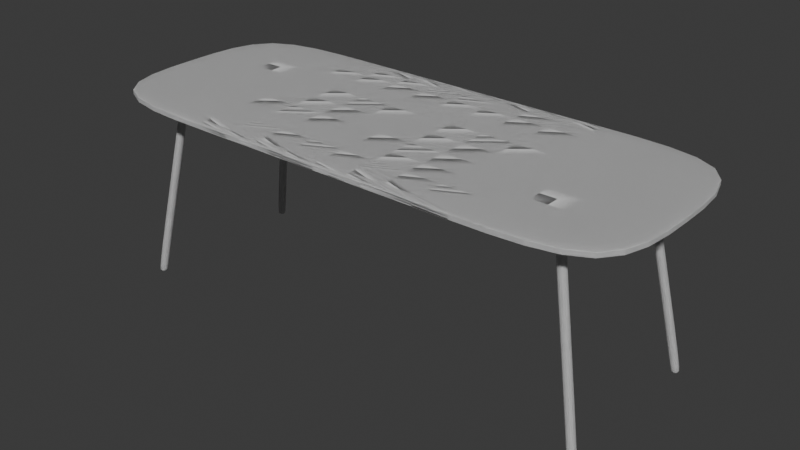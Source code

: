 # Source: Table.blend  (saved by Blender 5.1.29; exported with 4.5.12 LTS)
import bpy
from mathutils import Matrix  # noqa: F401  (used for matrix-valued properties, if any)

bpy.ops.wm.read_factory_settings(use_empty=True)
scene = bpy.context.scene
scene.name = 'Scene'

# ---- collections
col_collection = bpy.data.collections.new('Collection'); scene.collection.children.link(col_collection)

# ---- node groups
ng_smooth_by_angle = bpy.data.node_groups.new('Smooth by Angle', 'GeometryNodeTree')
_s = ng_smooth_by_angle.interface.new_socket(name='Mesh', in_out='OUTPUT', socket_type='NodeSocketGeometry')
_s = ng_smooth_by_angle.interface.new_socket(name='Mesh', in_out='INPUT', socket_type='NodeSocketGeometry')
_s = ng_smooth_by_angle.interface.new_socket(name='Angle', in_out='INPUT', socket_type='NodeSocketFloat')
_s.subtype = 'ANGLE'
_s.default_value = 0.5236
_s.min_value = 0.0
_s.max_value = 3.142
_s.description = 'Maximum face angle for smooth edges'
_s = ng_smooth_by_angle.interface.new_socket(name='Ignore Sharpness', in_out='INPUT', socket_type='NodeSocketBool')
_s.force_non_field = True
ng_smooth_by_angle.is_modifier = True
_N = ng_smooth_by_angle.nodes; _L = ng_smooth_by_angle.links
n0 = _N.new('GeometryNodeSetShadeSmooth'); n0.name = 'Set Shade Smooth'; n0.location = (120, -80)
n0.domain = 'EDGE'
n1 = _N.new('GeometryNodeSetShadeSmooth'); n1.name = 'Set Shade Smooth.001'; n1.location = (300, -80)
n2 = _N.new('NodeGroupOutput'); n2.name = 'Group Output'; n2.location = (480, -80)
n3 = _N.new('GeometryNodeInputMeshEdgeAngle'); n3.name = 'Edge Angle'; n3.location = (-440, -240)
n4 = _N.new('NodeGroupInput'); n4.name = 'Group Input'; n4.location = (-80, -80)
n5 = _N.new('GeometryNodeInputEdgeSmooth'); n5.name = 'Is Edge Smooth'; n5.location = (-260, -120)
n6 = _N.new('GeometryNodeInputShadeSmooth'); n6.name = 'Is Shade Smooth'; n6.location = (-440, -397)
n7 = _N.new('FunctionNodeCompare'); n7.name = 'Compare'; n7.location = (-260, -260)
n7.operation = 'LESS_EQUAL'
n7.inputs[6].default_value = (0.0, 0.0, 0.0, 0.0)
n7.inputs[7].default_value = (0.0, 0.0, 0.0, 0.0)
n8 = _N.new('FunctionNodeBooleanMath'); n8.name = 'Boolean Math.001'; n8.location = (-80, -260)
n9 = _N.new('NodeGroupInput'); n9.name = 'Group Input.001'; n9.location = (-440, -329)
n10 = _N.new('NodeGroupInput'); n10.name = 'Group Input.002'; n10.location = (-259, -189)
n11 = _N.new('FunctionNodeBooleanMath'); n11.name = 'Boolean Math'; n11.location = (-80, -149)
n11.operation = 'OR'
n12 = _N.new('FunctionNodeBooleanMath'); n12.name = 'Boolean Math.002'; n12.location = (-260, -380)
n12.operation = 'OR'
n13 = _N.new('NodeGroupInput'); n13.name = 'Group Input.003'; n13.location = (-440, -460)
_L.new(n3.outputs[0], n7.inputs[0])
_L.new(n1.outputs[0], n2.inputs[0])
_L.new(n9.outputs[1], n7.inputs[1])
_L.new(n7.outputs[0], n8.inputs[0])
_L.new(n4.outputs[0], n0.inputs[0])
_L.new(n0.outputs[0], n1.inputs[0])
_L.new(n8.outputs[0], n0.inputs[2])
_L.new(n10.outputs[2], n11.inputs[1])
_L.new(n5.outputs[0], n11.inputs[0])
_L.new(n11.outputs[0], n0.inputs[1])
_L.new(n13.outputs[2], n12.inputs[1])
_L.new(n6.outputs[0], n12.inputs[0])
_L.new(n12.outputs[0], n8.inputs[1])
n2.is_active_output = True

# ---- world
world_world = bpy.data.worlds.new('World'); scene.world = world_world
world_world.use_nodes = True; world_world.node_tree.nodes.clear()
_N = world_world.node_tree.nodes; _L = world_world.node_tree.links
n0 = _N.new('ShaderNodeOutputWorld'); n0.name = 'World Output'; n0.location = (200, 100)
n1 = _N.new('ShaderNodeBackground'); n1.name = 'Background'; n1.location = (-200, 100)
n1.inputs[0].default_value = (0.05088, 0.05088, 0.05088, 1.0)
_L.new(n1.outputs[0], n0.inputs[0])
n0.is_active_output = True
world_world.color = (0.05088, 0.05088, 0.05088)
world_world.sun_shadow_jitter_overblur = 0.0

# ---- meshes
me_x = bpy.data.meshes.new('立方体')
me_x.from_pydata([(-1.0, -0.4006, 0.6913), (-1.0, -0.4006, 0.7207), (-1.0, 0.4006, 0.6913), (-1.0, 0.4006, 0.7207), (1.0, -0.4006, 0.6913), (1.0, -0.4006, 0.7207), (1.0, 0.4006, 0.6913), (1.0, 0.4006, 0.7207), (0.0, 0.4006, 0.6913), (0.0, 0.4006, 0.7207), (0.0, -0.4006, 0.6913), (0.0, -0.4006, 0.7207), (-1.0, 0.0, 0.6913), (-1.0, 0.0, 0.7207), (1.0, 0.0, 0.6913), (1.0, 0.0, 0.7207), (0.0, 0.0, 0.7207), (0.0, 0.0, 0.6913), (-1.0, -0.4006, 0.706), (-1.0, 0.4006, 0.706), (1.0, 0.4006, 0.706), (1.0, -0.4006, 0.706), (0.0, -0.4006, 0.706), (0.0, 0.4006, 0.706), (1.0, 0.0, 0.706), (-1.0, 0.0, 0.706), (-1.0, -0.4006, 0.7133), (-1.0, 0.4006, 0.7133), (1.0, 0.4006, 0.7133), (1.0, -0.4006, 0.7133), (0.0, -0.4006, 0.7133), (0.0, 0.4006, 0.7133), (1.0, 0.0, 0.7133), (-1.0, 0.0, 0.7133), (-1.0, 0.4006, 0.6987), (1.0, 0.4006, 0.6987), (1.0, -0.4006, 0.6987), (0.0, -0.4006, 0.6987), (0.0, 0.4006, 0.6987), (1.0, 0.0, 0.6987), (-1.0, 0.0, 0.6987), (-1.0, -0.4006, 0.6987), (0.5, 0.4006, 0.7207), (0.5, -0.4006, 0.6913), (0.5, 0.4006, 0.6913), (0.5, -0.4006, 0.7207), (0.5, 0.0, 0.7207), (0.5, 0.0, 0.6913), (0.5, -0.4006, 0.706), (0.5, 0.4006, 0.706), (0.5, -0.4006, 0.7133), (0.5, 0.4006, 0.7133), (0.5, 0.4006, 0.6987), (0.5, -0.4006, 0.6987), (-0.5, 0.4006, 0.6913), (-0.5, -0.4006, 0.7207), (-0.5, 0.4006, 0.7207), (-0.5, -0.4006, 0.6913), (-0.5, 0.0, 0.6913), (-0.5, 0.0, 0.7207), (-0.5, 0.4006, 0.706), (-0.5, -0.4006, 0.706), (-0.5, 0.4006, 0.7133), (-0.5, -0.4006, 0.7133), (-0.5, -0.4006, 0.6987), (-0.5, 0.4006, 0.6987)], [], [(33, 13, 3, 27), (51, 42, 7, 28), (32, 15, 5, 29), (63, 55, 1, 26), (47, 14, 4, 43), (59, 13, 1, 55), (46, 16, 11, 45), (58, 17, 10, 57), (50, 45, 11, 30), (62, 56, 9, 31), (54, 8, 17, 58), (42, 9, 16, 46), (56, 3, 13, 59), (44, 6, 14, 47), (28, 7, 15, 32), (26, 1, 13, 33), (41, 18, 25, 40), (35, 20, 24, 39), (65, 60, 23, 38), (53, 48, 22, 37), (64, 61, 18, 41), (39, 24, 21, 36), (52, 49, 20, 35), (40, 25, 19, 34), (18, 26, 33, 25), (20, 28, 32, 24), (60, 62, 31, 23), (48, 50, 30, 22), (61, 63, 26, 18), (24, 32, 29, 21), (49, 51, 28, 20), (25, 33, 27, 19), (12, 40, 34, 2), (44, 52, 35, 6), (14, 39, 36, 4), (57, 64, 41, 0), (43, 53, 37, 10), (54, 65, 38, 8), (6, 35, 39, 14), (0, 41, 40, 12), (4, 36, 53, 43), (8, 38, 52, 44), (23, 31, 51, 49), (21, 29, 50, 48), (38, 23, 49, 52), (36, 21, 48, 53), (8, 44, 47, 17), (7, 42, 46, 15), (29, 5, 45, 50), (15, 46, 45, 5), (17, 47, 43, 10), (31, 9, 42, 51), (2, 34, 65, 54), (10, 37, 64, 57), (22, 30, 63, 61), (19, 27, 62, 60), (37, 22, 61, 64), (34, 19, 60, 65), (9, 56, 59, 16), (2, 54, 58, 12), (27, 3, 56, 62), (12, 58, 57, 0), (16, 59, 55, 11), (30, 11, 55, 63)])
_uv = me_x.uv_layers.new(name='UV贴图')
_uv.uv.foreach_set('vector', [0.5625, 0.125, 0.625, 0.125, 0.625, 0.25, 0.5625, 0.25, 0.5625, 0.4375, 0.625, 0.4375, 0.625, 0.5, 0.5625, 0.5, 0.5625, 0.625, 0.625, 0.625, 0.625, 0.75, 0.5625, 0.75, 0.5625, 0.9375, 0.625, 0.9375, 0.625, 1.0, 0.5625, 1.0, 0.3125, 0.625, 0.375, 0.625, 0.375, 0.75, 0.3125, 0.75, 0.8125, 0.625, 0.875, 0.625, 0.875, 0.75, 0.8125, 0.75, 0.6875, 0.625, 0.75, 0.625, 0.75, 0.75, 0.6875, 0.75, 0.1875, 0.625, 0.25, 0.625, 0.25, 0.75, 0.1875, 0.75, 0.5625, 0.8125, 0.625, 0.8125, 0.625, 0.875, 0.5625, 0.875, 0.5625, 0.3125, 0.625, 0.3125, 0.625, 0.375, 0.5625, 0.375, 0.1875, 0.5, 0.25, 0.5, 0.25, 0.625, 0.1875, 0.625, 0.6875, 0.5, 0.75, 0.5, 0.75, 0.625, 0.6875, 0.625, 0.8125, 0.5, 0.875, 0.5, 0.875, 0.625, 0.8125, 0.625, 0.3125, 0.5, 0.375, 0.5, 0.375, 0.625, 0.3125, 0.625, 0.5625, 0.5, 0.625, 0.5, 0.625, 0.625, 0.5625, 0.625, 0.5625, 0.0, 0.625, 0.0, 0.625, 0.125, 0.5625, 0.125, 0.4375, 0.0, 0.5, 0.0, 0.5, 0.125, 0.4375, 0.125, 0.4375, 0.5, 0.5, 0.5, 0.5, 0.625, 0.4375, 0.625, 0.4375, 0.3125, 0.5, 0.3125, 0.5, 0.375, 0.4375, 0.375, 0.4375, 0.8125, 0.5, 0.8125, 0.5, 0.875, 0.4375, 0.875, 0.4375, 0.9375, 0.5, 0.9375, 0.5, 1.0, 0.4375, 1.0, 0.4375, 0.625, 0.5, 0.625, 0.5, 0.75, 0.4375, 0.75, 0.4375, 0.4375, 0.5, 0.4375, 0.5, 0.5, 0.4375, 0.5, 0.4375, 0.125, 0.5, 0.125, 0.5, 0.25, 0.4375, 0.25, 0.5, 0.0, 0.5625, 0.0, 0.5625, 0.125, 0.5, 0.125, 0.5, 0.5, 0.5625, 0.5, 0.5625, 0.625, 0.5, 0.625, 0.5, 0.3125, 0.5625, 0.3125, 0.5625, 0.375, 0.5, 0.375, 0.5, 0.8125, 0.5625, 0.8125, 0.5625, 0.875, 0.5, 0.875, 0.5, 0.9375, 0.5625, 0.9375, 0.5625, 1.0, 0.5, 1.0, 0.5, 0.625, 0.5625, 0.625, 0.5625, 0.75, 0.5, 0.75, 0.5, 0.4375, 0.5625, 0.4375, 0.5625, 0.5, 0.5, 0.5, 0.5, 0.125, 0.5625, 0.125, 0.5625, 0.25, 0.5, 0.25, 0.375, 0.125, 0.4375, 0.125, 0.4375, 0.25, 0.375, 0.25, 0.375, 0.4375, 0.4375, 0.4375, 0.4375, 0.5, 0.375, 0.5, 0.375, 0.625, 0.4375, 0.625, 0.4375, 0.75, 0.375, 0.75, 0.375, 0.9375, 0.4375, 0.9375, 0.4375, 1.0, 0.375, 1.0, 0.375, 0.8125, 0.4375, 0.8125, 0.4375, 0.875, 0.375, 0.875, 0.375, 0.3125, 0.4375, 0.3125, 0.4375, 0.375, 0.375, 0.375, 0.375, 0.5, 0.4375, 0.5, 0.4375, 0.625, 0.375, 0.625, 0.375, 0.0, 0.4375, 0.0, 0.4375, 0.125, 0.375, 0.125, 0.375, 0.75, 0.4375, 0.75, 0.4375, 0.8125, 0.375, 0.8125, 0.375, 0.375, 0.4375, 0.375, 0.4375, 0.4375, 0.375, 0.4375, 0.5, 0.375, 0.5625, 0.375, 0.5625, 0.4375, 0.5, 0.4375, 0.5, 0.75, 0.5625, 0.75, 0.5625, 0.8125, 0.5, 0.8125, 0.4375, 0.375, 0.5, 0.375, 0.5, 0.4375, 0.4375, 0.4375, 0.4375, 0.75, 0.5, 0.75, 0.5, 0.8125, 0.4375, 0.8125, 0.25, 0.5, 0.3125, 0.5, 0.3125, 0.625, 0.25, 0.625, 0.625, 0.5, 0.6875, 0.5, 0.6875, 0.625, 0.625, 0.625, 0.5625, 0.75, 0.625, 0.75, 0.625, 0.8125, 0.5625, 0.8125, 0.625, 0.625, 0.6875, 0.625, 0.6875, 0.75, 0.625, 0.75, 0.25, 0.625, 0.3125, 0.625, 0.3125, 0.75, 0.25, 0.75, 0.5625, 0.375, 0.625, 0.375, 0.625, 0.4375, 0.5625, 0.4375, 0.375, 0.25, 0.4375, 0.25, 0.4375, 0.3125, 0.375, 0.3125, 0.375, 0.875, 0.4375, 0.875, 0.4375, 0.9375, 0.375, 0.9375, 0.5, 0.875, 0.5625, 0.875, 0.5625, 0.9375, 0.5, 0.9375, 0.5, 0.25, 0.5625, 0.25, 0.5625, 0.3125, 0.5, 0.3125, 0.4375, 0.875, 0.5, 0.875, 0.5, 0.9375, 0.4375, 0.9375, 0.4375, 0.25, 0.5, 0.25, 0.5, 0.3125, 0.4375, 0.3125, 0.75, 0.5, 0.8125, 0.5, 0.8125, 0.625, 0.75, 0.625, 0.125, 0.5, 0.1875, 0.5, 0.1875, 0.625, 0.125, 0.625, 0.5625, 0.25, 0.625, 0.25, 0.625, 0.3125, 0.5625, 0.3125, 0.125, 0.625, 0.1875, 0.625, 0.1875, 0.75, 0.125, 0.75, 0.75, 0.625, 0.8125, 0.625, 0.8125, 0.75, 0.75, 0.75, 0.5625, 0.875, 0.625, 0.875, 0.625, 0.9375, 0.5625, 0.9375])
me_x.update()
me_001 = bpy.data.meshes.new('立方体.001')
me_001.from_pydata([(-0.9041, -0.3243, -0.000808), (-0.7706, -0.2591, 0.6951), (-0.9041, -0.2925, -0.000808), (-0.7706, -0.2273, 0.6951), (-0.8723, -0.3243, -0.000808), (-0.7388, -0.2591, 0.6951), (-0.8723, -0.2925, -0.000808), (-0.7388, -0.2273, 0.6951), (-0.9041, -0.3243, 0.02101), (-0.9041, -0.2925, 0.02101), (-0.8723, -0.2925, 0.02101), (-0.8723, -0.3243, 0.02101), (-0.7706, -0.2591, 0.6872), (-0.7706, -0.2273, 0.6872), (-0.7388, -0.2273, 0.6872), (-0.7388, -0.2591, 0.6872)], [], [(12, 1, 3, 13), (13, 3, 7, 14), (14, 7, 5, 15), (15, 5, 1, 12), (2, 6, 4, 0), (7, 3, 1, 5), (4, 11, 8, 0), (6, 10, 11, 4), (2, 9, 10, 6), (0, 8, 9, 2), (11, 15, 12, 8), (10, 14, 15, 11), (9, 13, 14, 10), (8, 12, 13, 9)])
_uv = me_001.uv_layers.new(name='UV贴图')
_uv.uv.foreach_set('vector', [0.6222, 0.0, 0.625, 0.0, 0.625, 0.25, 0.6222, 0.25, 0.6222, 0.25, 0.625, 0.25, 0.625, 0.5, 0.6222, 0.5, 0.6222, 0.5, 0.625, 0.5, 0.625, 0.75, 0.6222, 0.75, 0.6222, 0.75, 0.625, 0.75, 0.625, 1.0, 0.6222, 1.0, 0.125, 0.5, 0.375, 0.5, 0.375, 0.75, 0.125, 0.75, 0.625, 0.5, 0.875, 0.5, 0.875, 0.75, 0.625, 0.75, 0.375, 0.75, 0.3828, 0.75, 0.3828, 1.0, 0.375, 1.0, 0.375, 0.5, 0.3828, 0.5, 0.3828, 0.75, 0.375, 0.75, 0.375, 0.25, 0.3828, 0.25, 0.3828, 0.5, 0.375, 0.5, 0.375, 0.0, 0.3828, 0.0, 0.3828, 0.25, 0.375, 0.25, 0.3828, 0.75, 0.6222, 0.75, 0.6222, 1.0, 0.3828, 1.0, 0.3828, 0.5, 0.6222, 0.5, 0.6222, 0.75, 0.3828, 0.75, 0.3828, 0.25, 0.6222, 0.25, 0.6222, 0.5, 0.3828, 0.5, 0.3828, 0.0, 0.6222, 0.0, 0.6222, 0.25, 0.3828, 0.25])
me_001.update()
me_002 = bpy.data.meshes.new('立方体.002')
me_002.from_pydata([(0.9041, -0.3243, -0.000808), (0.7706, -0.2591, 0.6951), (0.9041, -0.2925, -0.000808), (0.7706, -0.2273, 0.6951), (0.8723, -0.3243, -0.000808), (0.7388, -0.2591, 0.6951), (0.8723, -0.2925, -0.000808), (0.7388, -0.2273, 0.6951), (0.9041, -0.3243, 0.02101), (0.9041, -0.2925, 0.02101), (0.8723, -0.2925, 0.02101), (0.8723, -0.3243, 0.02101), (0.7706, -0.2591, 0.6872), (0.7706, -0.2273, 0.6872), (0.7388, -0.2273, 0.6872), (0.7388, -0.2591, 0.6872)], [], [(12, 13, 3, 1), (13, 14, 7, 3), (14, 15, 5, 7), (15, 12, 1, 5), (2, 0, 4, 6), (7, 5, 1, 3), (4, 0, 8, 11), (6, 4, 11, 10), (2, 6, 10, 9), (0, 2, 9, 8), (11, 8, 12, 15), (10, 11, 15, 14), (9, 10, 14, 13), (8, 9, 13, 12)])
_uv = me_002.uv_layers.new(name='UV贴图')
_uv.uv.foreach_set('vector', [0.6222, 0.0, 0.6222, 0.25, 0.625, 0.25, 0.625, 0.0, 0.6222, 0.25, 0.6222, 0.5, 0.625, 0.5, 0.625, 0.25, 0.6222, 0.5, 0.6222, 0.75, 0.625, 0.75, 0.625, 0.5, 0.6222, 0.75, 0.6222, 1.0, 0.625, 1.0, 0.625, 0.75, 0.125, 0.5, 0.125, 0.75, 0.375, 0.75, 0.375, 0.5, 0.625, 0.5, 0.625, 0.75, 0.875, 0.75, 0.875, 0.5, 0.375, 0.75, 0.375, 1.0, 0.3828, 1.0, 0.3828, 0.75, 0.375, 0.5, 0.375, 0.75, 0.3828, 0.75, 0.3828, 0.5, 0.375, 0.25, 0.375, 0.5, 0.3828, 0.5, 0.3828, 0.25, 0.375, 0.0, 0.375, 0.25, 0.3828, 0.25, 0.3828, 0.0, 0.3828, 0.75, 0.3828, 1.0, 0.6222, 1.0, 0.6222, 0.75, 0.3828, 0.5, 0.3828, 0.75, 0.6222, 0.75, 0.6222, 0.5, 0.3828, 0.25, 0.3828, 0.5, 0.6222, 0.5, 0.6222, 0.25, 0.3828, 0.0, 0.3828, 0.25, 0.6222, 0.25, 0.6222, 0.0])
me_002.update()
me_003 = bpy.data.meshes.new('立方体.003')
me_003.from_pydata([(-0.9041, 0.3243, -0.0008081), (-0.7706, 0.2591, 0.6951), (-0.9041, 0.2925, -0.0008081), (-0.7706, 0.2273, 0.6951), (-0.8723, 0.3243, -0.0008081), (-0.7388, 0.2591, 0.6951), (-0.8723, 0.2925, -0.0008081), (-0.7388, 0.2273, 0.6951), (-0.9041, 0.3243, 0.02101), (-0.9041, 0.2925, 0.02101), (-0.8723, 0.2925, 0.02101), (-0.8723, 0.3243, 0.02101), (-0.7706, 0.2591, 0.6872), (-0.7706, 0.2273, 0.6872), (-0.7388, 0.2273, 0.6872), (-0.7388, 0.2591, 0.6872)], [], [(12, 13, 3, 1), (13, 14, 7, 3), (14, 15, 5, 7), (15, 12, 1, 5), (2, 0, 4, 6), (7, 5, 1, 3), (4, 0, 8, 11), (6, 4, 11, 10), (2, 6, 10, 9), (0, 2, 9, 8), (11, 8, 12, 15), (10, 11, 15, 14), (9, 10, 14, 13), (8, 9, 13, 12)])
_uv = me_003.uv_layers.new(name='UV贴图')
_uv.uv.foreach_set('vector', [0.6222, 0.0, 0.6222, 0.25, 0.625, 0.25, 0.625, 0.0, 0.6222, 0.25, 0.6222, 0.5, 0.625, 0.5, 0.625, 0.25, 0.6222, 0.5, 0.6222, 0.75, 0.625, 0.75, 0.625, 0.5, 0.6222, 0.75, 0.6222, 1.0, 0.625, 1.0, 0.625, 0.75, 0.125, 0.5, 0.125, 0.75, 0.375, 0.75, 0.375, 0.5, 0.625, 0.5, 0.625, 0.75, 0.875, 0.75, 0.875, 0.5, 0.375, 0.75, 0.375, 1.0, 0.3828, 1.0, 0.3828, 0.75, 0.375, 0.5, 0.375, 0.75, 0.3828, 0.75, 0.3828, 0.5, 0.375, 0.25, 0.375, 0.5, 0.3828, 0.5, 0.3828, 0.25, 0.375, 0.0, 0.375, 0.25, 0.3828, 0.25, 0.3828, 0.0, 0.3828, 0.75, 0.3828, 1.0, 0.6222, 1.0, 0.6222, 0.75, 0.3828, 0.5, 0.3828, 0.75, 0.6222, 0.75, 0.6222, 0.5, 0.3828, 0.25, 0.3828, 0.5, 0.6222, 0.5, 0.6222, 0.25, 0.3828, 0.0, 0.3828, 0.25, 0.6222, 0.25, 0.6222, 0.0])
me_003.update()
me_004 = bpy.data.meshes.new('立方体.004')
me_004.from_pydata([(0.9041, 0.3243, -0.0008081), (0.7706, 0.2591, 0.6951), (0.9041, 0.2925, -0.0008081), (0.7706, 0.2273, 0.6951), (0.8723, 0.3243, -0.0008081), (0.7388, 0.2591, 0.6951), (0.8723, 0.2925, -0.0008081), (0.7388, 0.2273, 0.6951), (0.9041, 0.3243, 0.02101), (0.9041, 0.2925, 0.02101), (0.8723, 0.2925, 0.02101), (0.8723, 0.3243, 0.02101), (0.7706, 0.2591, 0.6872), (0.7706, 0.2273, 0.6872), (0.7388, 0.2273, 0.6872), (0.7388, 0.2591, 0.6872)], [], [(12, 1, 3, 13), (13, 3, 7, 14), (14, 7, 5, 15), (15, 5, 1, 12), (2, 6, 4, 0), (7, 3, 1, 5), (4, 11, 8, 0), (6, 10, 11, 4), (2, 9, 10, 6), (0, 8, 9, 2), (11, 15, 12, 8), (10, 14, 15, 11), (9, 13, 14, 10), (8, 12, 13, 9)])
_uv = me_004.uv_layers.new(name='UV贴图')
_uv.uv.foreach_set('vector', [0.6222, 0.0, 0.625, 0.0, 0.625, 0.25, 0.6222, 0.25, 0.6222, 0.25, 0.625, 0.25, 0.625, 0.5, 0.6222, 0.5, 0.6222, 0.5, 0.625, 0.5, 0.625, 0.75, 0.6222, 0.75, 0.6222, 0.75, 0.625, 0.75, 0.625, 1.0, 0.6222, 1.0, 0.125, 0.5, 0.375, 0.5, 0.375, 0.75, 0.125, 0.75, 0.625, 0.5, 0.875, 0.5, 0.875, 0.75, 0.625, 0.75, 0.375, 0.75, 0.3828, 0.75, 0.3828, 1.0, 0.375, 1.0, 0.375, 0.5, 0.3828, 0.5, 0.3828, 0.75, 0.375, 0.75, 0.375, 0.25, 0.3828, 0.25, 0.3828, 0.5, 0.375, 0.5, 0.375, 0.0, 0.3828, 0.0, 0.3828, 0.25, 0.375, 0.25, 0.3828, 0.75, 0.6222, 0.75, 0.6222, 1.0, 0.3828, 1.0, 0.3828, 0.5, 0.6222, 0.5, 0.6222, 0.75, 0.3828, 0.75, 0.3828, 0.25, 0.6222, 0.25, 0.6222, 0.5, 0.3828, 0.5, 0.3828, 0.0, 0.6222, 0.0, 0.6222, 0.25, 0.3828, 0.25])
me_004.update()
me_005 = bpy.data.meshes.new('立方体.005')
me_005.from_pydata([(0.9041, 0.3243, -0.0008081), (0.7706, 0.2591, 0.6951), (0.9041, 0.2925, -0.0008081), (0.7706, 0.2273, 0.6951), (0.8723, 0.3243, -0.0008081), (0.7388, 0.2591, 0.6951), (0.8723, 0.2925, -0.0008081), (0.7388, 0.2273, 0.6951), (0.9041, 0.3243, 0.02101), (0.9041, 0.2925, 0.02101), (0.8723, 0.2925, 0.02101), (0.8723, 0.3243, 0.02101), (0.7706, 0.2591, 0.6872), (0.7706, 0.2273, 0.6872), (0.7388, 0.2273, 0.6872), (0.7388, 0.2591, 0.6872)], [], [(12, 1, 3, 13), (13, 3, 7, 14), (14, 7, 5, 15), (15, 5, 1, 12), (2, 6, 4, 0), (7, 3, 1, 5), (4, 11, 8, 0), (6, 10, 11, 4), (2, 9, 10, 6), (0, 8, 9, 2), (11, 15, 12, 8), (10, 14, 15, 11), (9, 13, 14, 10), (8, 12, 13, 9)])
_uv = me_005.uv_layers.new(name='UV贴图')
_uv.uv.foreach_set('vector', [0.6222, 0.0, 0.625, 0.0, 0.625, 0.25, 0.6222, 0.25, 0.6222, 0.25, 0.625, 0.25, 0.625, 0.5, 0.6222, 0.5, 0.6222, 0.5, 0.625, 0.5, 0.625, 0.75, 0.6222, 0.75, 0.6222, 0.75, 0.625, 0.75, 0.625, 1.0, 0.6222, 1.0, 0.125, 0.5, 0.375, 0.5, 0.375, 0.75, 0.125, 0.75, 0.625, 0.5, 0.875, 0.5, 0.875, 0.75, 0.625, 0.75, 0.375, 0.75, 0.3828, 0.75, 0.3828, 1.0, 0.375, 1.0, 0.375, 0.5, 0.3828, 0.5, 0.3828, 0.75, 0.375, 0.75, 0.375, 0.25, 0.3828, 0.25, 0.3828, 0.5, 0.375, 0.5, 0.375, 0.0, 0.3828, 0.0, 0.3828, 0.25, 0.375, 0.25, 0.3828, 0.75, 0.6222, 0.75, 0.6222, 1.0, 0.3828, 1.0, 0.3828, 0.5, 0.6222, 0.5, 0.6222, 0.75, 0.3828, 0.75, 0.3828, 0.25, 0.6222, 0.25, 0.6222, 0.5, 0.3828, 0.5, 0.3828, 0.0, 0.6222, 0.0, 0.6222, 0.25, 0.3828, 0.25])
me_005.update()
me_006 = bpy.data.meshes.new('立方体.006')
me_006.from_pydata([(-0.9041, 0.3243, -0.0008081), (-0.7706, 0.2591, 0.6951), (-0.9041, 0.2925, -0.0008081), (-0.7706, 0.2273, 0.6951), (-0.8723, 0.3243, -0.0008081), (-0.7388, 0.2591, 0.6951), (-0.8723, 0.2925, -0.0008081), (-0.7388, 0.2273, 0.6951), (-0.9041, 0.3243, 0.02101), (-0.9041, 0.2925, 0.02101), (-0.8723, 0.2925, 0.02101), (-0.8723, 0.3243, 0.02101), (-0.7706, 0.2591, 0.6872), (-0.7706, 0.2273, 0.6872), (-0.7388, 0.2273, 0.6872), (-0.7388, 0.2591, 0.6872)], [], [(12, 13, 3, 1), (13, 14, 7, 3), (14, 15, 5, 7), (15, 12, 1, 5), (2, 0, 4, 6), (7, 5, 1, 3), (4, 0, 8, 11), (6, 4, 11, 10), (2, 6, 10, 9), (0, 2, 9, 8), (11, 8, 12, 15), (10, 11, 15, 14), (9, 10, 14, 13), (8, 9, 13, 12)])
_uv = me_006.uv_layers.new(name='UV贴图')
_uv.uv.foreach_set('vector', [0.6222, 0.0, 0.6222, 0.25, 0.625, 0.25, 0.625, 0.0, 0.6222, 0.25, 0.6222, 0.5, 0.625, 0.5, 0.625, 0.25, 0.6222, 0.5, 0.6222, 0.75, 0.625, 0.75, 0.625, 0.5, 0.6222, 0.75, 0.6222, 1.0, 0.625, 1.0, 0.625, 0.75, 0.125, 0.5, 0.125, 0.75, 0.375, 0.75, 0.375, 0.5, 0.625, 0.5, 0.625, 0.75, 0.875, 0.75, 0.875, 0.5, 0.375, 0.75, 0.375, 1.0, 0.3828, 1.0, 0.3828, 0.75, 0.375, 0.5, 0.375, 0.75, 0.3828, 0.75, 0.3828, 0.5, 0.375, 0.25, 0.375, 0.5, 0.3828, 0.5, 0.3828, 0.25, 0.375, 0.0, 0.375, 0.25, 0.3828, 0.25, 0.3828, 0.0, 0.3828, 0.75, 0.3828, 1.0, 0.6222, 1.0, 0.6222, 0.75, 0.3828, 0.5, 0.3828, 0.75, 0.6222, 0.75, 0.6222, 0.5, 0.3828, 0.25, 0.3828, 0.5, 0.6222, 0.5, 0.6222, 0.25, 0.3828, 0.0, 0.3828, 0.25, 0.6222, 0.25, 0.6222, 0.0])
me_006.update()
me_007 = bpy.data.meshes.new('立方体.007')
me_007.from_pydata([(0.9041, -0.3243, -0.000808), (0.7706, -0.2591, 0.6951), (0.9041, -0.2925, -0.000808), (0.7706, -0.2273, 0.6951), (0.8723, -0.3243, -0.000808), (0.7388, -0.2591, 0.6951), (0.8723, -0.2925, -0.000808), (0.7388, -0.2273, 0.6951), (0.9041, -0.3243, 0.02101), (0.9041, -0.2925, 0.02101), (0.8723, -0.2925, 0.02101), (0.8723, -0.3243, 0.02101), (0.7706, -0.2591, 0.6872), (0.7706, -0.2273, 0.6872), (0.7388, -0.2273, 0.6872), (0.7388, -0.2591, 0.6872)], [], [(12, 13, 3, 1), (13, 14, 7, 3), (14, 15, 5, 7), (15, 12, 1, 5), (2, 0, 4, 6), (7, 5, 1, 3), (4, 0, 8, 11), (6, 4, 11, 10), (2, 6, 10, 9), (0, 2, 9, 8), (11, 8, 12, 15), (10, 11, 15, 14), (9, 10, 14, 13), (8, 9, 13, 12)])
_uv = me_007.uv_layers.new(name='UV贴图')
_uv.uv.foreach_set('vector', [0.6222, 0.0, 0.6222, 0.25, 0.625, 0.25, 0.625, 0.0, 0.6222, 0.25, 0.6222, 0.5, 0.625, 0.5, 0.625, 0.25, 0.6222, 0.5, 0.6222, 0.75, 0.625, 0.75, 0.625, 0.5, 0.6222, 0.75, 0.6222, 1.0, 0.625, 1.0, 0.625, 0.75, 0.125, 0.5, 0.125, 0.75, 0.375, 0.75, 0.375, 0.5, 0.625, 0.5, 0.625, 0.75, 0.875, 0.75, 0.875, 0.5, 0.375, 0.75, 0.375, 1.0, 0.3828, 1.0, 0.3828, 0.75, 0.375, 0.5, 0.375, 0.75, 0.3828, 0.75, 0.3828, 0.5, 0.375, 0.25, 0.375, 0.5, 0.3828, 0.5, 0.3828, 0.25, 0.375, 0.0, 0.375, 0.25, 0.3828, 0.25, 0.3828, 0.0, 0.3828, 0.75, 0.3828, 1.0, 0.6222, 1.0, 0.6222, 0.75, 0.3828, 0.5, 0.3828, 0.75, 0.6222, 0.75, 0.6222, 0.5, 0.3828, 0.25, 0.3828, 0.5, 0.6222, 0.5, 0.6222, 0.25, 0.3828, 0.0, 0.3828, 0.25, 0.6222, 0.25, 0.6222, 0.0])
me_007.update()
me_008 = bpy.data.meshes.new('立方体.008')
me_008.from_pydata([(-0.9041, -0.3243, -0.000808), (-0.7706, -0.2591, 0.6951), (-0.9041, -0.2925, -0.000808), (-0.7706, -0.2273, 0.6951), (-0.8723, -0.3243, -0.000808), (-0.7388, -0.2591, 0.6951), (-0.8723, -0.2925, -0.000808), (-0.7388, -0.2273, 0.6951), (-0.9041, -0.3243, 0.02101), (-0.9041, -0.2925, 0.02101), (-0.8723, -0.2925, 0.02101), (-0.8723, -0.3243, 0.02101), (-0.7706, -0.2591, 0.6872), (-0.7706, -0.2273, 0.6872), (-0.7388, -0.2273, 0.6872), (-0.7388, -0.2591, 0.6872)], [], [(12, 1, 3, 13), (13, 3, 7, 14), (14, 7, 5, 15), (15, 5, 1, 12), (2, 6, 4, 0), (7, 3, 1, 5), (4, 11, 8, 0), (6, 10, 11, 4), (2, 9, 10, 6), (0, 8, 9, 2), (11, 15, 12, 8), (10, 14, 15, 11), (9, 13, 14, 10), (8, 12, 13, 9)])
_uv = me_008.uv_layers.new(name='UV贴图')
_uv.uv.foreach_set('vector', [0.6222, 0.0, 0.625, 0.0, 0.625, 0.25, 0.6222, 0.25, 0.6222, 0.25, 0.625, 0.25, 0.625, 0.5, 0.6222, 0.5, 0.6222, 0.5, 0.625, 0.5, 0.625, 0.75, 0.6222, 0.75, 0.6222, 0.75, 0.625, 0.75, 0.625, 1.0, 0.6222, 1.0, 0.125, 0.5, 0.375, 0.5, 0.375, 0.75, 0.125, 0.75, 0.625, 0.5, 0.875, 0.5, 0.875, 0.75, 0.625, 0.75, 0.375, 0.75, 0.3828, 0.75, 0.3828, 1.0, 0.375, 1.0, 0.375, 0.5, 0.3828, 0.5, 0.3828, 0.75, 0.375, 0.75, 0.375, 0.25, 0.3828, 0.25, 0.3828, 0.5, 0.375, 0.5, 0.375, 0.0, 0.3828, 0.0, 0.3828, 0.25, 0.375, 0.25, 0.3828, 0.75, 0.6222, 0.75, 0.6222, 1.0, 0.3828, 1.0, 0.3828, 0.5, 0.6222, 0.5, 0.6222, 0.75, 0.3828, 0.75, 0.3828, 0.25, 0.6222, 0.25, 0.6222, 0.5, 0.3828, 0.5, 0.3828, 0.0, 0.6222, 0.0, 0.6222, 0.25, 0.3828, 0.25])
me_008.update()
me_009 = bpy.data.meshes.new('立方体.009')
me_009.from_pydata([(-1.0, -0.4006, 0.6913), (-1.0, -0.4006, 0.7207), (-1.0, 0.4006, 0.6913), (-1.0, 0.4006, 0.7207), (1.0, -0.4006, 0.6913), (1.0, -0.4006, 0.7207), (1.0, 0.4006, 0.6913), (1.0, 0.4006, 0.7207), (0.0, 0.4006, 0.6913), (0.0, 0.4006, 0.7207), (0.0, -0.4006, 0.6913), (0.0, -0.4006, 0.7207), (-1.0, 0.0, 0.6913), (-1.0, 0.0, 0.7207), (1.0, 0.0, 0.6913), (1.0, 0.0, 0.7207), (0.0, 0.0, 0.7207), (0.0, 0.0, 0.6913), (-1.0, -0.4006, 0.706), (-1.0, 0.4006, 0.706), (1.0, 0.4006, 0.706), (1.0, -0.4006, 0.706), (0.0, -0.4006, 0.706), (0.0, 0.4006, 0.706), (1.0, 0.0, 0.706), (-1.0, 0.0, 0.706), (-1.0, -0.4006, 0.7133), (-1.0, 0.4006, 0.7133), (1.0, 0.4006, 0.7133), (1.0, -0.4006, 0.7133), (0.0, -0.4006, 0.7133), (0.0, 0.4006, 0.7133), (1.0, 0.0, 0.7133), (-1.0, 0.0, 0.7133), (-1.0, 0.4006, 0.6987), (1.0, 0.4006, 0.6987), (1.0, -0.4006, 0.6987), (0.0, -0.4006, 0.6987), (0.0, 0.4006, 0.6987), (1.0, 0.0, 0.6987), (-1.0, 0.0, 0.6987), (-1.0, -0.4006, 0.6987), (0.5, 0.4006, 0.7207), (0.5, -0.4006, 0.6913), (0.5, 0.4006, 0.6913), (0.5, -0.4006, 0.7207), (0.5, 0.0, 0.7207), (0.5, 0.0, 0.6913), (0.5, -0.4006, 0.706), (0.5, 0.4006, 0.706), (0.5, -0.4006, 0.7133), (0.5, 0.4006, 0.7133), (0.5, 0.4006, 0.6987), (0.5, -0.4006, 0.6987), (-0.5, 0.4006, 0.6913), (-0.5, -0.4006, 0.7207), (-0.5, 0.4006, 0.7207), (-0.5, -0.4006, 0.6913), (-0.5, 0.0, 0.6913), (-0.5, 0.0, 0.7207), (-0.5, 0.4006, 0.706), (-0.5, -0.4006, 0.706), (-0.5, 0.4006, 0.7133), (-0.5, -0.4006, 0.7133), (-0.5, -0.4006, 0.6987), (-0.5, 0.4006, 0.6987)], [], [(33, 13, 3, 27), (51, 42, 7, 28), (32, 15, 5, 29), (63, 55, 1, 26), (47, 14, 4, 43), (59, 13, 1, 55), (46, 16, 11, 45), (58, 17, 10, 57), (50, 45, 11, 30), (62, 56, 9, 31), (54, 8, 17, 58), (42, 9, 16, 46), (56, 3, 13, 59), (44, 6, 14, 47), (28, 7, 15, 32), (26, 1, 13, 33), (41, 18, 25, 40), (35, 20, 24, 39), (65, 60, 23, 38), (53, 48, 22, 37), (64, 61, 18, 41), (39, 24, 21, 36), (52, 49, 20, 35), (40, 25, 19, 34), (18, 26, 33, 25), (20, 28, 32, 24), (60, 62, 31, 23), (48, 50, 30, 22), (61, 63, 26, 18), (24, 32, 29, 21), (49, 51, 28, 20), (25, 33, 27, 19), (12, 40, 34, 2), (44, 52, 35, 6), (14, 39, 36, 4), (57, 64, 41, 0), (43, 53, 37, 10), (54, 65, 38, 8), (6, 35, 39, 14), (0, 41, 40, 12), (4, 36, 53, 43), (8, 38, 52, 44), (23, 31, 51, 49), (21, 29, 50, 48), (38, 23, 49, 52), (36, 21, 48, 53), (8, 44, 47, 17), (7, 42, 46, 15), (29, 5, 45, 50), (15, 46, 45, 5), (17, 47, 43, 10), (31, 9, 42, 51), (2, 34, 65, 54), (10, 37, 64, 57), (22, 30, 63, 61), (19, 27, 62, 60), (37, 22, 61, 64), (34, 19, 60, 65), (9, 56, 59, 16), (2, 54, 58, 12), (27, 3, 56, 62), (12, 58, 57, 0), (16, 59, 55, 11), (30, 11, 55, 63)])
_uv = me_009.uv_layers.new(name='UV贴图')
_uv.uv.foreach_set('vector', [0.5625, 0.125, 0.625, 0.125, 0.625, 0.25, 0.5625, 0.25, 0.5625, 0.4375, 0.625, 0.4375, 0.625, 0.5, 0.5625, 0.5, 0.5625, 0.625, 0.625, 0.625, 0.625, 0.75, 0.5625, 0.75, 0.5625, 0.9375, 0.625, 0.9375, 0.625, 1.0, 0.5625, 1.0, 0.3125, 0.625, 0.375, 0.625, 0.375, 0.75, 0.3125, 0.75, 0.8125, 0.625, 0.875, 0.625, 0.875, 0.75, 0.8125, 0.75, 0.6875, 0.625, 0.75, 0.625, 0.75, 0.75, 0.6875, 0.75, 0.1875, 0.625, 0.25, 0.625, 0.25, 0.75, 0.1875, 0.75, 0.5625, 0.8125, 0.625, 0.8125, 0.625, 0.875, 0.5625, 0.875, 0.5625, 0.3125, 0.625, 0.3125, 0.625, 0.375, 0.5625, 0.375, 0.1875, 0.5, 0.25, 0.5, 0.25, 0.625, 0.1875, 0.625, 0.6875, 0.5, 0.75, 0.5, 0.75, 0.625, 0.6875, 0.625, 0.8125, 0.5, 0.875, 0.5, 0.875, 0.625, 0.8125, 0.625, 0.3125, 0.5, 0.375, 0.5, 0.375, 0.625, 0.3125, 0.625, 0.5625, 0.5, 0.625, 0.5, 0.625, 0.625, 0.5625, 0.625, 0.5625, 0.0, 0.625, 0.0, 0.625, 0.125, 0.5625, 0.125, 0.4375, 0.0, 0.5, 0.0, 0.5, 0.125, 0.4375, 0.125, 0.4375, 0.5, 0.5, 0.5, 0.5, 0.625, 0.4375, 0.625, 0.4375, 0.3125, 0.5, 0.3125, 0.5, 0.375, 0.4375, 0.375, 0.4375, 0.8125, 0.5, 0.8125, 0.5, 0.875, 0.4375, 0.875, 0.4375, 0.9375, 0.5, 0.9375, 0.5, 1.0, 0.4375, 1.0, 0.4375, 0.625, 0.5, 0.625, 0.5, 0.75, 0.4375, 0.75, 0.4375, 0.4375, 0.5, 0.4375, 0.5, 0.5, 0.4375, 0.5, 0.4375, 0.125, 0.5, 0.125, 0.5, 0.25, 0.4375, 0.25, 0.5, 0.0, 0.5625, 0.0, 0.5625, 0.125, 0.5, 0.125, 0.5, 0.5, 0.5625, 0.5, 0.5625, 0.625, 0.5, 0.625, 0.5, 0.3125, 0.5625, 0.3125, 0.5625, 0.375, 0.5, 0.375, 0.5, 0.8125, 0.5625, 0.8125, 0.5625, 0.875, 0.5, 0.875, 0.5, 0.9375, 0.5625, 0.9375, 0.5625, 1.0, 0.5, 1.0, 0.5, 0.625, 0.5625, 0.625, 0.5625, 0.75, 0.5, 0.75, 0.5, 0.4375, 0.5625, 0.4375, 0.5625, 0.5, 0.5, 0.5, 0.5, 0.125, 0.5625, 0.125, 0.5625, 0.25, 0.5, 0.25, 0.375, 0.125, 0.4375, 0.125, 0.4375, 0.25, 0.375, 0.25, 0.375, 0.4375, 0.4375, 0.4375, 0.4375, 0.5, 0.375, 0.5, 0.375, 0.625, 0.4375, 0.625, 0.4375, 0.75, 0.375, 0.75, 0.375, 0.9375, 0.4375, 0.9375, 0.4375, 1.0, 0.375, 1.0, 0.375, 0.8125, 0.4375, 0.8125, 0.4375, 0.875, 0.375, 0.875, 0.375, 0.3125, 0.4375, 0.3125, 0.4375, 0.375, 0.375, 0.375, 0.375, 0.5, 0.4375, 0.5, 0.4375, 0.625, 0.375, 0.625, 0.375, 0.0, 0.4375, 0.0, 0.4375, 0.125, 0.375, 0.125, 0.375, 0.75, 0.4375, 0.75, 0.4375, 0.8125, 0.375, 0.8125, 0.375, 0.375, 0.4375, 0.375, 0.4375, 0.4375, 0.375, 0.4375, 0.5, 0.375, 0.5625, 0.375, 0.5625, 0.4375, 0.5, 0.4375, 0.5, 0.75, 0.5625, 0.75, 0.5625, 0.8125, 0.5, 0.8125, 0.4375, 0.375, 0.5, 0.375, 0.5, 0.4375, 0.4375, 0.4375, 0.4375, 0.75, 0.5, 0.75, 0.5, 0.8125, 0.4375, 0.8125, 0.25, 0.5, 0.3125, 0.5, 0.3125, 0.625, 0.25, 0.625, 0.625, 0.5, 0.6875, 0.5, 0.6875, 0.625, 0.625, 0.625, 0.5625, 0.75, 0.625, 0.75, 0.625, 0.8125, 0.5625, 0.8125, 0.625, 0.625, 0.6875, 0.625, 0.6875, 0.75, 0.625, 0.75, 0.25, 0.625, 0.3125, 0.625, 0.3125, 0.75, 0.25, 0.75, 0.5625, 0.375, 0.625, 0.375, 0.625, 0.4375, 0.5625, 0.4375, 0.375, 0.25, 0.4375, 0.25, 0.4375, 0.3125, 0.375, 0.3125, 0.375, 0.875, 0.4375, 0.875, 0.4375, 0.9375, 0.375, 0.9375, 0.5, 0.875, 0.5625, 0.875, 0.5625, 0.9375, 0.5, 0.9375, 0.5, 0.25, 0.5625, 0.25, 0.5625, 0.3125, 0.5, 0.3125, 0.4375, 0.875, 0.5, 0.875, 0.5, 0.9375, 0.4375, 0.9375, 0.4375, 0.25, 0.5, 0.25, 0.5, 0.3125, 0.4375, 0.3125, 0.75, 0.5, 0.8125, 0.5, 0.8125, 0.625, 0.75, 0.625, 0.125, 0.5, 0.1875, 0.5, 0.1875, 0.625, 0.125, 0.625, 0.5625, 0.25, 0.625, 0.25, 0.625, 0.3125, 0.5625, 0.3125, 0.125, 0.625, 0.1875, 0.625, 0.1875, 0.75, 0.125, 0.75, 0.75, 0.625, 0.8125, 0.625, 0.8125, 0.75, 0.75, 0.75, 0.5625, 0.875, 0.625, 0.875, 0.625, 0.9375, 0.5625, 0.9375])
me_009.update()

# ---- objects
ob_x = bpy.data.objects.new('桌面', me_x)
ob_1 = bpy.data.objects.new('腿1', me_001)
ob_2 = bpy.data.objects.new('腿2', me_002)
ob_3 = bpy.data.objects.new('腿3', me_003)
ob_4 = bpy.data.objects.new('腿4', me_004)
ob_4_001 = bpy.data.objects.new('腿4.001', me_005)
ob_3_001 = bpy.data.objects.new('腿3.001', me_006)
ob_2_001 = bpy.data.objects.new('腿2.001', me_007)
ob_1_001 = bpy.data.objects.new('腿1.001', me_008)
ob_001 = bpy.data.objects.new('桌面.001', me_009)

# ---- transforms, parenting, visibility, modifiers, constraints
ob_x.location = (0.0, 0.0, 0.0)
_m = ob_x.modifiers.new('Subdivision', 'SUBSURF')
_m.levels = 4
_m.open_advanced_panel = True
_m = ob_x.modifiers.new('按角度平滑', 'NODES')
_m.node_group = ng_smooth_by_angle
_gi = [s.identifier for s in ng_smooth_by_angle.interface.items_tree if s.item_type == 'SOCKET' and s.in_out == 'INPUT']
_m[_gi[1]] = 3.142  # Angle
_m[_gi[2]] = True  # Ignore Sharpness
_m.show_group_selector = False
ob_1.location = (0.0, 0.0, 0.0)
_m = ob_1.modifiers.new('Subdivision', 'SUBSURF')
_m.levels = 3
_m = ob_1.modifiers.new('按角度平滑', 'NODES')
_m.node_group = ng_smooth_by_angle
_gi = [s.identifier for s in ng_smooth_by_angle.interface.items_tree if s.item_type == 'SOCKET' and s.in_out == 'INPUT']
_m[_gi[1]] = 3.142  # Angle
_m[_gi[2]] = True  # Ignore Sharpness
_m.show_group_selector = False
ob_2.location = (0.0, 0.0, 0.0)
_m = ob_2.modifiers.new('Subdivision', 'SUBSURF')
_m.levels = 3
_m = ob_2.modifiers.new('按角度平滑', 'NODES')
_m.node_group = ng_smooth_by_angle
_gi = [s.identifier for s in ng_smooth_by_angle.interface.items_tree if s.item_type == 'SOCKET' and s.in_out == 'INPUT']
_m[_gi[1]] = 3.142  # Angle
_m[_gi[2]] = True  # Ignore Sharpness
_m.show_group_selector = False
ob_3.location = (0.0, 0.0, 0.0)
_m = ob_3.modifiers.new('Subdivision', 'SUBSURF')
_m.levels = 3
_m = ob_3.modifiers.new('按角度平滑', 'NODES')
_m.node_group = ng_smooth_by_angle
_gi = [s.identifier for s in ng_smooth_by_angle.interface.items_tree if s.item_type == 'SOCKET' and s.in_out == 'INPUT']
_m[_gi[1]] = 3.141  # Angle
_m[_gi[2]] = True  # Ignore Sharpness
_m.show_group_selector = False
ob_4.location = (0.0, 0.0, 0.0)
_m = ob_4.modifiers.new('Subdivision', 'SUBSURF')
_m.levels = 3
_m.show_only_control_edges = False
_m = ob_4.modifiers.new('按角度平滑', 'NODES')
_m.node_group = ng_smooth_by_angle
_gi = [s.identifier for s in ng_smooth_by_angle.interface.items_tree if s.item_type == 'SOCKET' and s.in_out == 'INPUT']
_m[_gi[1]] = 3.142  # Angle
_m[_gi[2]] = True  # Ignore Sharpness
_m.show_group_selector = False
ob_4_001.location = (0.0, 0.0, 0.0)
_m = ob_4_001.modifiers.new('Subdivision', 'SUBSURF')
_m.show_only_control_edges = False
ob_3_001.location = (0.0, 0.0, 0.0)
_m = ob_3_001.modifiers.new('Subdivision', 'SUBSURF')
ob_2_001.location = (0.0, 0.0, 0.0)
_m = ob_2_001.modifiers.new('Subdivision', 'SUBSURF')
ob_1_001.location = (0.0, 0.0, 0.0)
_m = ob_1_001.modifiers.new('Subdivision', 'SUBSURF')
ob_001.location = (0.0, 0.0, 0.0)
_m = ob_001.modifiers.new('Subdivision', 'SUBSURF')

# ---- collection membership
col_collection.objects.link(ob_x)
col_collection.objects.link(ob_1)
col_collection.objects.link(ob_2)
col_collection.objects.link(ob_3)
col_collection.objects.link(ob_4)
col_collection.objects.link(ob_4_001)
col_collection.objects.link(ob_3_001)
col_collection.objects.link(ob_2_001)
col_collection.objects.link(ob_1_001)
col_collection.objects.link(ob_001)

# ---- scene / render settings (as saved in the file)
scene.frame_start = 1; scene.frame_end = 250; scene.frame_set(1)
scene.render.engine = 'BLENDER_EEVEE_NEXT'
scene.render.bake_bias = 0.0
scene.render.bake_samples = 0
scene.cycles.sampling_pattern = 'TABULATED_SOBOL'
scene.eevee.use_volume_custom_range = False
bpy.context.view_layer.update()

# ---- added for rendering (the .blend has no active camera and no usable light): camera, sun
cam_auto = bpy.data.cameras.new('AutoCamera')
cam_auto.lens = 50.0
cam_auto.sensor_width = 36.0
cam_auto.clip_end = 1000.0
ob_auto_camera = bpy.data.objects.new('AutoCamera', cam_auto)
scene.collection.objects.link(ob_auto_camera)
ob_auto_camera.location = (2.10221, -2.52265, 2.0417)
ob_auto_camera.rotation_euler = (1.09748, -7.21219e-08, 0.694738)
scene.camera = ob_auto_camera
light_auto_sun = bpy.data.lights.new('AutoSun', 'SUN')
light_auto_sun.energy = 3.0
light_auto_sun.angle = 0.0523599
ob_auto_sun = bpy.data.objects.new('AutoSun', light_auto_sun)
scene.collection.objects.link(ob_auto_sun)
ob_auto_sun.rotation_euler = (0.872665, 0.174533, 0.523599)
bpy.context.view_layer.update()
